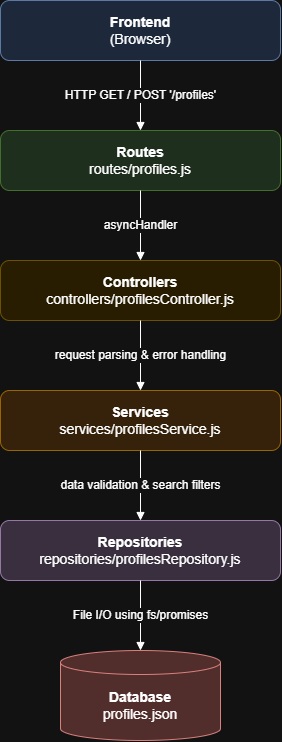

The diagram above was exported from draw.io. Its source (the exported page's mxGraphModel, read from the mxfile embedded in the PNG):
<mxGraphModel dx="1510" dy="841" grid="1" gridSize="10" guides="1" tooltips="1" connect="1" arrows="1" fold="1" page="1" pageScale="1" pageWidth="850" pageHeight="1000" math="0" shadow="0">
  <root>
    <mxCell id="0" />
    <mxCell id="1" parent="0" />
    <mxCell id="frontend" parent="1" style="rounded=1;whiteSpace=wrap;html=1;fillColor=#dae8fc;strokeColor=#6c8ebf;fontSize=14;" value="&lt;b&gt;Frontend&lt;/b&gt;&lt;br&gt;(Browser)" vertex="1">
      <mxGeometry height="60" width="280" x="280" y="40" as="geometry" />
    </mxCell>
    <mxCell id="routes" parent="1" style="rounded=1;whiteSpace=wrap;html=1;fillColor=#d5e8d4;strokeColor=#82b366;fontSize=14;" value="&lt;b&gt;Routes&lt;/b&gt;&lt;br&gt;routes/profiles.js" vertex="1">
      <mxGeometry height="60" width="280" x="280" y="170" as="geometry" />
    </mxCell>
    <mxCell id="controllers" parent="1" style="rounded=1;whiteSpace=wrap;html=1;fillColor=#fff2cc;strokeColor=#d6b656;fontSize=14;" value="&lt;b&gt;Controllers&lt;/b&gt;&lt;br&gt;controllers/profilesController.js" vertex="1">
      <mxGeometry height="60" width="280" x="280" y="300" as="geometry" />
    </mxCell>
    <mxCell id="services" parent="1" style="rounded=1;whiteSpace=wrap;html=1;fillColor=#ffe6cc;strokeColor=#d79b00;fontSize=14;" value="&lt;b&gt;Services&lt;/b&gt;&lt;br&gt;services/profilesService.js" vertex="1">
      <mxGeometry height="60" width="280" x="280" y="430" as="geometry" />
    </mxCell>
    <mxCell id="repositories" parent="1" style="rounded=1;whiteSpace=wrap;html=1;fillColor=#e1d5e7;strokeColor=#9673a6;fontSize=14;" value="&lt;b&gt;Repositories&lt;/b&gt;&lt;br&gt;repositories/profilesRepository.js" vertex="1">
      <mxGeometry height="60" width="280" x="280" y="560" as="geometry" />
    </mxCell>
    <mxCell id="database" parent="1" style="shape=cylinder3;whiteSpace=wrap;html=1;boundedLbl=1;backgroundOutline=1;size=12;fillColor=#f8cecc;strokeColor=#b85450;fontSize=14;" value="&lt;b&gt;Database&lt;/b&gt;&lt;br&gt;profiles.json" vertex="1">
      <mxGeometry height="90" width="160" x="340" y="690" as="geometry" />
    </mxCell>
    <mxCell id="e1" edge="1" parent="1" source="frontend" style="edgeStyle=orthogonalEdgeStyle;rounded=0;html=1;endArrow=block;endFill=1;fontSize=12;labelBackgroundColor=#ffffff;" target="routes" value="HTTP GET / POST '/profiles'">
      <mxGeometry relative="1" as="geometry" />
    </mxCell>
    <mxCell id="e2" edge="1" parent="1" source="routes" style="edgeStyle=orthogonalEdgeStyle;rounded=0;html=1;endArrow=block;endFill=1;fontSize=12;labelBackgroundColor=#ffffff;" target="controllers" value="asyncHandler">
      <mxGeometry relative="1" as="geometry" />
    </mxCell>
    <mxCell id="e3" edge="1" parent="1" source="controllers" style="edgeStyle=orthogonalEdgeStyle;rounded=0;html=1;endArrow=block;endFill=1;fontSize=12;labelBackgroundColor=#ffffff;" target="services" value="request parsing &amp;amp; error handling">
      <mxGeometry relative="1" as="geometry" />
    </mxCell>
    <mxCell id="e4" edge="1" parent="1" source="services" style="edgeStyle=orthogonalEdgeStyle;rounded=0;html=1;endArrow=block;endFill=1;fontSize=12;labelBackgroundColor=#ffffff;" target="repositories" value="data validation &amp;amp; search filters">
      <mxGeometry relative="1" as="geometry" />
    </mxCell>
    <mxCell id="e5" edge="1" parent="1" source="repositories" style="edgeStyle=orthogonalEdgeStyle;rounded=0;html=1;endArrow=block;endFill=1;fontSize=12;labelBackgroundColor=#ffffff;" target="database" value="File I/O using fs/promises">
      <mxGeometry relative="1" as="geometry" />
    </mxCell>
  </root>
</mxGraphModel>